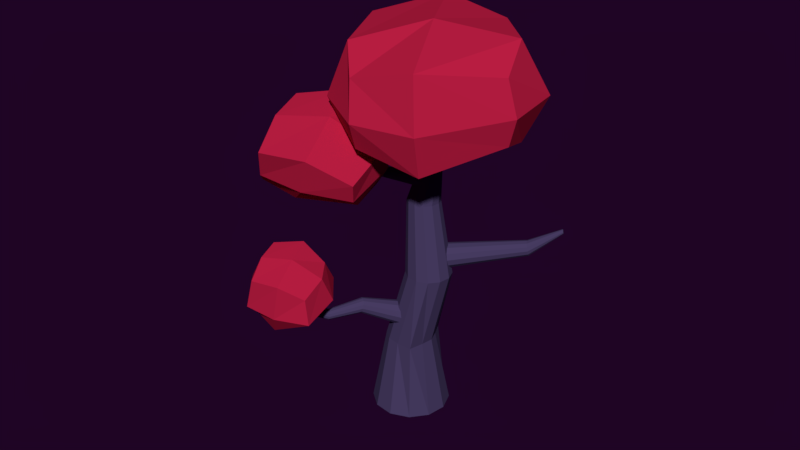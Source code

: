 # Source: tree01.blend  (saved by Blender 2.79.0; exported with 4.5.12 LTS)
import bpy
from mathutils import Matrix  # noqa: F401  (used for matrix-valued properties, if any)

bpy.ops.wm.read_factory_settings(use_empty=True)
scene = bpy.context.scene
scene.name = 'Scene'

# ---- collections
col_collection_1 = bpy.data.collections.new('Collection 1'); scene.collection.children.link(col_collection_1)

# ---- materials (node trees are filled in below, after node groups)
mat_material_002 = bpy.data.materials.new('Material.002')
mat_material_002.alpha_threshold = 0.0
mat_material_002.use_transparent_shadow = False
mat_material_002.diffuse_color = (0.8, 0.3027, 0.08495, 1.0)
mat_material_002.roughness = 0.5
mat_material_002.line_color = (0.0, 0.0, 0.0, 1.0)
mat_material_005 = bpy.data.materials.new('Material.005')
mat_material_005.alpha_threshold = 0.0
mat_material_005.use_transparent_shadow = False
mat_material_005.diffuse_color = (0.5382, 0.01406, 0.05926, 1.0)
mat_material_005.roughness = 0.5
mat_material_004 = bpy.data.materials.new('Material.004')
mat_material_004.alpha_threshold = 0.0
mat_material_004.use_transparent_shadow = False
mat_material_004.diffuse_color = (0.06742, 0.04818, 0.1282, 1.0)
mat_material_004.roughness = 0.5

# ---- material node trees

# ---- world
world_world_001 = bpy.data.worlds.new('World.001'); scene.world = world_world_001
world_world_001.color = (0.0134, 0.001575, 0.01811)
world_world_001.use_sun_shadow = False
world_world_001.sun_shadow_jitter_overblur = 0.0
world_world_001.cycles.sampling_method = 'MANUAL'
world_world_001.light_settings.ao_factor = 0.4154
world_world_001.light_settings.distance = 0.4

# ---- meshes
me_plane_052 = bpy.data.meshes.new('Plane.052')
me_plane_052.from_pydata([(1.284, -1.087, 0.2909), (1.654, -0.0203, -1.38), (0.2903, -1.044, 0.08687), (0.6957, 0.02087, -1.577), (0.05092, 0.7435, 1.104), (1.25, 0.6919, 1.35), (1.616, 1.461, -0.3876), (0.4606, 1.511, -0.6247), (1.902, 0.586, -1.131), (1.462, -0.5852, 0.7692), (0.4313, 0.6493, -1.432), (-0.008912, -0.5219, 0.4673), (0.74, -1.235, 0.1031), (1.148, -0.008462, -1.622), (0.5717, 0.7649, 1.341), (1.018, 1.733, -0.6258), (0.557, -0.6619, 0.95), (1.141, 0.8919, -1.57), (1.706, -0.9917, -0.5937), (0.2672, -0.9299, -0.889), (1.551, 1.556, 0.6968), (0.1119, 1.618, 0.4015), (-0.009044, 0.2425, -0.4099), (1.867, 0.1618, -0.0248), (0.7579, 1.714, 0.5991), (0.9296, -1.102, -0.8273), (-0.04824, 0.2249, -0.3862), (-0.5279, 0.2215, -0.2701), (-0.5775, -0.1191, 0.352), (-0.4635, 0.2121, -0.2686), (-0.5427, -0.1242, 0.3528), (-0.4118, 0.1748, -0.2807), (-0.5148, -0.1444, 0.3463), (-0.3866, 0.1195, -0.3032), (-0.5012, -0.1742, 0.3341), (-0.3947, 0.06116, -0.33), (-0.5056, -0.2057, 0.3197), (-0.434, 0.01534, -0.354), (-0.5268, -0.2305, 0.3067), (-0.4938, -0.00566, -0.3687), (-0.5591, -0.2418, 0.2987), (-0.5582, 0.003774, -0.3702), (-0.5939, -0.2367, 0.2979), (-0.6099, 0.04112, -0.3582), (-0.6218, -0.2166, 0.3045), (-0.6351, 0.09637, -0.3357), (-0.6354, -0.1867, 0.3166), (-0.6269, 0.1547, -0.3089), (-0.631, -0.1552, 0.3311), (-0.5877, 0.2005, -0.2849), (-0.6098, -0.1305, 0.344), (-0.8093, -0.3611, 0.7535), (-0.79, -0.3639, 0.7539), (-0.7745, -0.3751, 0.7503), (-0.7669, -0.3917, 0.7436), (-0.7694, -0.4092, 0.7355), (-0.7811, -0.423, 0.7283), (-0.7991, -0.4293, 0.7239), (-0.8184, -0.4264, 0.7234), (-0.8339, -0.4152, 0.7271), (-0.8414, -0.3987, 0.7338), (-0.839, -0.3811, 0.7419), (-0.8272, -0.3674, 0.7491), (-0.8083, -0.3679, 0.7505), (-0.7928, -0.3702, 0.7509), (-0.7804, -0.3791, 0.748), (-0.7744, -0.3924, 0.7426), (-0.7763, -0.4064, 0.7362), (-0.7857, -0.4174, 0.7304), (-0.8001, -0.4224, 0.7269), (-0.8155, -0.4202, 0.7265), (-0.828, -0.4112, 0.7294), (-0.834, -0.398, 0.7348), (-0.832, -0.384, 0.7412), (-0.8226, -0.373, 0.747), (-1.707, 0.09638, -0.8547), (-1.307, 0.7946, -1.853), (-1.621, 0.1159, -0.8086), (-1.256, 0.8063, -1.825), (-1.566, 0.1748, -0.7507), (-1.223, 0.8417, -1.791), (-1.557, 0.2575, -0.6964), (-1.217, 0.8913, -1.758), (-1.595, 0.3418, -0.6603), (-1.24, 0.9419, -1.736), (-1.671, 0.405, -0.652), (-1.286, 0.9798, -1.731), (-1.765, 0.4302, -0.6739), (-1.342, 0.9949, -1.745), (-1.851, 0.4107, -0.72), (-1.393, 0.9832, -1.772), (-1.906, 0.3517, -0.7779), (-1.426, 0.9478, -1.807), (-1.916, 0.269, -0.8322), (-1.432, 0.8982, -1.84), (-1.877, 0.1848, -0.8683), (-1.409, 0.8477, -1.861), (-1.801, 0.1216, -0.8765), (-1.363, 0.8098, -1.866), (-0.9464, 1.123, -2.173), (-0.931, 1.126, -2.164), (-0.9211, 1.137, -2.154), (-0.9193, 1.152, -2.144), (-0.9262, 1.167, -2.138), (-0.94, 1.178, -2.136), (-0.9568, 1.183, -2.14), (-0.9723, 1.179, -2.148), (-0.9822, 1.169, -2.159), (-0.9839, 1.154, -2.169), (-0.977, 1.139, -2.175), (-0.9633, 1.127, -2.177), (-0.9351, 1.132, -2.163), (-0.9475, 1.129, -2.169), (-0.9272, 1.14, -2.154), (-0.9258, 1.152, -2.147), (-0.9313, 1.164, -2.141), (-0.9423, 1.173, -2.14), (-0.9558, 1.177, -2.143), (-0.9682, 1.174, -2.15), (-0.9761, 1.166, -2.158), (-0.9775, 1.154, -2.166), (-0.9719, 1.142, -2.171), (-0.961, 1.133, -2.173), (-4.384, 0.5489, -0.8541), (-0.9011, 0.4125, -0.344), (-4.318, 0.4921, -1.152), (-0.8733, 0.3889, -0.4682), (-4.257, 0.2906, -1.381), (-0.8482, 0.3049, -0.5634), (-4.22, -0.00178, -1.478), (-0.8325, 0.1831, -0.6041), (-4.215, -0.3066, -1.419), (-0.8305, 0.05605, -0.5795), (-4.244, -0.5423, -1.219), (-0.8426, -0.04215, -0.4961), (-4.299, -0.6456, -0.9315), (-0.8656, -0.08519, -0.3762), (-4.366, -0.5889, -0.6335), (-0.8934, -0.06156, -0.2521), (-4.426, -0.3874, -0.405), (-0.9185, 0.02242, -0.1569), (-4.464, -0.09498, -0.3072), (-0.9342, 0.1442, -0.1161), (-4.469, 0.2099, -0.3663), (-0.9363, 0.2713, -0.1408), (-4.44, 0.4455, -0.5665), (-0.9241, 0.3695, -0.2242), (-4.384, 0.5489, -0.8541), (-4.318, 0.4921, -1.152), (-4.257, 0.2906, -1.381), (-4.22, -0.00178, -1.478), (-4.215, -0.3066, -1.419), (-4.244, -0.5423, -1.219), (-4.299, -0.6456, -0.9315), (-4.366, -0.5889, -0.6335), (-4.426, -0.3874, -0.405), (-4.464, -0.09498, -0.3072), (-4.469, 0.2099, -0.3663), (-4.44, 0.4455, -0.5665), (-3.231, 0.388, -0.617), (-2.027, 0.4543, -0.6778), (-1.988, 0.4212, -0.8516), (-3.184, 0.4375, -0.8519), (-1.953, 0.3037, -0.9849), (-3.152, 0.2273, -0.9446), (-1.931, 0.1331, -1.042), (-3.129, 0.04539, -1.005), (-1.928, -0.04473, -1.007), (-3.125, -0.1443, -0.9687), (-1.945, -0.1822, -0.8907), (-3.126, -0.367, -0.904), (-1.977, -0.2425, -0.7229), (-3.178, -0.3552, -0.6651), (-2.016, -0.2094, -0.5491), (-3.22, -0.3199, -0.4797), (-2.052, -0.09181, -0.4158), (-3.257, -0.1945, -0.3375), (-2.073, 0.07874, -0.3588), (-3.28, -0.0126, -0.2767), (-2.076, 0.2566, -0.3932), (-3.283, 0.1771, -0.3135), (-2.059, 0.394, -0.51), (-3.265, 0.3237, -0.438), (0.1267, 0.3349, -0.3409), (0.1379, 0.3254, -0.3906), (0.1479, 0.2918, -0.4287), (0.1542, 0.2431, -0.445), (0.155, 0.1923, -0.4351), (0.1502, 0.153, -0.4018), (0.1409, 0.1358, -0.3538), (0.1298, 0.1452, -0.3042), (0.1198, 0.1788, -0.2661), (0.1135, 0.2276, -0.2498), (0.1127, 0.2784, -0.2596), (0.1175, 0.3177, -0.293), (0.1371, 0.3074, -0.382), (0.1282, 0.315, -0.3422), (0.1451, 0.2805, -0.4124), (0.1501, 0.2415, -0.4255), (0.1508, 0.2009, -0.4176), (0.1469, 0.1695, -0.3909), (0.1395, 0.1557, -0.3525), (0.1306, 0.1633, -0.3128), (0.1226, 0.1901, -0.2823), (0.1176, 0.2291, -0.2693), (0.1169, 0.2698, -0.2772), (0.1208, 0.3012, -0.3039), (-2.747, -0.236, -0.6893), (-2.607, -0.6749, -0.1608), (-2.846, -0.2373, -0.6793), (-2.666, -0.6757, -0.1548), (-2.929, -0.2048, -0.6342), (-2.716, -0.6562, -0.1277), (-2.972, -0.1473, -0.5659), (-2.742, -0.6217, -0.08677), (-2.966, -0.08022, -0.4929), (-2.738, -0.5814, -0.04296), (-2.911, -0.02146, -0.4347), (-2.705, -0.5462, -0.008022), (-2.822, 0.01318, -0.4068), (-2.652, -0.5254, 0.008682), (-2.723, 0.01445, -0.4168), (-2.592, -0.5246, 0.002677), (-2.641, -0.01801, -0.462), (-2.543, -0.5441, -0.02443), (-2.597, -0.0755, -0.5303), (-2.517, -0.5786, -0.06537), (-2.603, -0.1426, -0.6033), (-2.521, -0.6189, -0.1092), (-2.658, -0.2014, -0.6615), (-2.554, -0.6541, -0.1441), (-2.721, -1.023, 0.1778), (-2.698, -0.9982, 0.2023), (-2.695, -0.9701, 0.2329), (-2.713, -0.9459, 0.2616), (-2.748, -0.9323, 0.2806), (-2.79, -0.9328, 0.2848), (-2.827, -0.9474, 0.2731), (-2.85, -0.972, 0.2486), (-2.853, -1.0, 0.2179), (-2.834, -1.024, 0.1893), (-2.8, -1.038, 0.1703), (-2.758, -1.037, 0.1661), (-2.604, -1.451, 0.6266), (-2.591, -1.437, 0.6405), (-2.59, -1.421, 0.6581), (-2.6, -1.407, 0.6744), (-2.62, -1.399, 0.6853), (-2.644, -1.399, 0.6877), (-2.665, -1.408, 0.681), (-2.678, -1.422, 0.667), (-2.68, -1.438, 0.6495), (-2.669, -1.452, 0.6331), (-2.65, -1.459, 0.6223), (-2.626, -1.459, 0.6199), (-2.611, -1.446, 0.632), (-2.6, -1.435, 0.6432), (-2.599, -1.422, 0.6572), (-2.607, -1.411, 0.6703), (-2.623, -1.405, 0.679), (-2.642, -1.405, 0.6809), (-2.659, -1.412, 0.6756), (-2.67, -1.423, 0.6644), (-2.671, -1.436, 0.6504), (-2.662, -1.447, 0.6373), (-2.628, -1.453, 0.6267), (-2.647, -1.453, 0.6286), (-0.9815, -0.5095, 1.04), (0.3831, -0.8208, 0.7405), (-0.4555, -1.515, 0.5603), (-0.1213, 0.1308, 1.163), (0.4398, -0.1385, 0.9945), (0.1407, -1.612, 0.4549), (-0.7988, 0.1428, 1.265), (-0.7686, -1.312, 0.7954), (-0.3212, -0.2862, 0.02854), (-0.3363, -0.9092, 1.738), (0.03099, -0.4999, 0.03327), (0.1367, -1.058, 1.503), (-0.6837, -0.2675, 0.1886), (-0.7752, -0.7697, 1.614), (-0.2631, -0.2617, 1.739), (-0.2517, 0.208, 0.4503), (-0.525, -1.552, 1.266), (-0.5137, -1.082, -0.02229), (0.05273, 0.0002306, 0.3807), (-0.1875, -1.183, -0.0526), (-0.05804, -1.696, 1.202), (0.1912, -0.468, 1.652), (-0.6956, -0.1211, 0.3691), (-0.6425, -0.3351, 1.746), (-0.721, -0.8461, 0.06638), (-0.7551, -1.348, 1.393), (-2.791, -1.278, 0.7713), (-1.72, -1.45, 0.646), (-2.43, -1.962, 0.4655), (-2.197, -0.8123, 0.8867), (-1.686, -1.041, 0.7981), (-1.865, -1.923, 0.4751), (-2.655, -0.8859, 0.9114), (-2.834, -1.768, 0.5884), (-2.336, -1.104, 0.09387), (-2.347, -1.539, 1.288), (-1.93, -1.258, 0.2227), (-1.867, -1.592, 1.102), (-2.613, -1.133, 0.2614), (-2.668, -1.434, 1.115), (-2.296, -1.087, 1.289), (-2.288, -0.7584, 0.3886), (-2.479, -1.988, 0.9587), (-2.471, -1.66, 0.05835), (-1.917, -0.9581, 0.4307), (-2.061, -1.666, 0.1713), (-1.984, -1.973, 0.9224), (-1.834, -1.238, 1.192), (-2.534, -0.8932, 0.3996), (-2.549, -1.171, 1.202), (-2.653, -1.48, 0.1845), (-2.673, -1.781, 0.9788)], [], [(25, 19, 3, 13), (24, 15, 7, 21), (23, 8, 6, 20), (17, 10, 7, 15), (16, 9, 5, 14), (22, 11, 4, 21), (19, 2, 11, 22), (12, 0, 9, 16), (13, 3, 10, 17), (18, 1, 8, 23), (1, 13, 17, 8), (2, 12, 16, 11), (11, 16, 14, 4), (8, 17, 15, 6), (20, 6, 15, 24), (18, 25, 13, 1), (0, 12, 25, 18), (5, 20, 24, 14), (0, 18, 23, 9), (3, 19, 22, 10), (10, 22, 21, 7), (9, 23, 20, 5), (14, 24, 21, 4), (12, 2, 19, 25), (27, 28, 30, 29), (29, 30, 32, 31), (31, 32, 34, 33), (33, 34, 36, 35), (35, 36, 38, 37), (37, 38, 40, 39), (39, 40, 42, 41), (41, 42, 44, 43), (43, 44, 46, 45), (45, 46, 48, 47), (40, 38, 56, 57), (49, 50, 28, 27), (47, 48, 50, 49), (27, 29, 31, 33, 35, 37, 39, 41, 43, 45, 47, 49), (52, 51, 63, 64), (38, 36, 55, 56), (36, 34, 54, 55), (28, 50, 62, 51), (30, 28, 51, 52), (34, 32, 53, 54), (50, 48, 61, 62), (32, 30, 52, 53), (48, 46, 60, 61), (46, 44, 59, 60), (44, 42, 58, 59), (42, 40, 57, 58), (64, 63, 74, 73, 72, 71, 70, 69, 68, 67, 66, 65), (59, 58, 70, 71), (56, 55, 67, 68), (51, 62, 74, 63), (53, 52, 64, 65), (60, 59, 71, 72), (57, 56, 68, 69), (54, 53, 65, 66), (61, 60, 72, 73), (58, 57, 69, 70), (55, 54, 66, 67), (62, 61, 73, 74), (75, 76, 78, 77), (77, 78, 80, 79), (79, 80, 82, 81), (81, 82, 84, 83), (83, 84, 86, 85), (85, 86, 88, 87), (87, 88, 90, 89), (89, 90, 92, 91), (91, 92, 94, 93), (93, 94, 96, 95), (92, 90, 106, 107), (97, 98, 76, 75), (95, 96, 98, 97), (75, 77, 79, 81, 83, 85, 87, 89, 91, 93, 95, 97), (102, 101, 113, 114), (90, 88, 105, 106), (88, 86, 104, 105), (86, 84, 103, 104), (84, 82, 102, 103), (76, 98, 110, 99), (78, 76, 99, 100), (82, 80, 101, 102), (98, 96, 109, 110), (80, 78, 100, 101), (96, 94, 108, 109), (94, 92, 107, 108), (111, 112, 122, 121, 120, 119, 118, 117, 116, 115, 114, 113), (109, 108, 120, 121), (106, 105, 117, 118), (103, 102, 114, 115), (110, 109, 121, 122), (100, 99, 112, 111), (107, 106, 118, 119), (104, 103, 115, 116), (99, 110, 122, 112), (101, 100, 111, 113), (108, 107, 119, 120), (105, 104, 116, 117), (160, 124, 126, 161), (161, 126, 128, 163), (163, 128, 130, 165), (165, 130, 132, 167), (167, 132, 134, 169), (169, 134, 136, 171), (171, 136, 138, 173), (173, 138, 140, 175), (175, 140, 142, 177), (177, 142, 144, 179), (146, 144, 193, 194), (181, 146, 124, 160), (179, 144, 146, 181), (137, 139, 155, 154), (147, 148, 149, 150, 151, 152, 153, 154, 155, 156, 157, 158), (135, 137, 154, 153), (133, 135, 153, 152), (131, 133, 152, 151), (129, 131, 151, 150), (145, 123, 147, 158), (123, 125, 148, 147), (127, 129, 150, 149), (143, 145, 158, 157), (125, 127, 149, 148), (141, 143, 157, 156), (139, 141, 156, 155), (143, 180, 182, 145), (180, 179, 181, 182), (145, 182, 159, 123), (182, 181, 160, 159), (141, 178, 180, 143), (178, 177, 179, 180), (139, 176, 178, 141), (176, 175, 177, 178), (137, 174, 176, 139), (174, 173, 175, 176), (135, 172, 174, 137), (172, 171, 173, 174), (133, 170, 172, 135), (170, 169, 171, 172), (131, 168, 170, 133), (168, 167, 169, 170), (129, 166, 168, 131), (166, 165, 167, 168), (127, 164, 166, 129), (164, 163, 165, 166), (125, 162, 164, 127), (162, 161, 163, 164), (123, 159, 162, 125), (159, 160, 161, 162), (188, 187, 199, 200), (128, 126, 184, 185), (144, 142, 192, 193), (142, 140, 191, 192), (140, 138, 190, 191), (138, 136, 189, 190), (136, 134, 188, 189), (134, 132, 187, 188), (132, 130, 186, 187), (124, 146, 194, 183), (126, 124, 183, 184), (130, 128, 185, 186), (195, 196, 206, 205, 204, 203, 202, 201, 200, 199, 198, 197), (183, 194, 206, 196), (185, 184, 195, 197), (192, 191, 203, 204), (189, 188, 200, 201), (186, 185, 197, 198), (193, 192, 204, 205), (190, 189, 201, 202), (187, 186, 198, 199), (194, 193, 205, 206), (184, 183, 196, 195), (191, 190, 202, 203), (207, 208, 210, 209), (209, 210, 212, 211), (211, 212, 214, 213), (213, 214, 216, 215), (215, 216, 218, 217), (217, 218, 220, 219), (219, 220, 222, 221), (221, 222, 224, 223), (223, 224, 226, 225), (225, 226, 228, 227), (208, 230, 231, 242), (229, 230, 208, 207), (227, 228, 230, 229), (207, 209, 211, 213, 215, 217, 219, 221, 223, 225, 227, 229), (222, 220, 236, 235), (210, 208, 242, 241), (214, 212, 240, 239), (230, 228, 232, 231), (212, 210, 241, 240), (224, 222, 235, 234), (235, 236, 248, 247), (228, 226, 233, 232), (220, 218, 237, 236), (226, 224, 234, 233), (218, 216, 238, 237), (216, 214, 239, 238), (242, 231, 243, 254), (240, 241, 253, 252), (234, 235, 247, 246), (237, 238, 250, 249), (238, 239, 251, 250), (231, 232, 244, 243), (236, 237, 249, 248), (239, 240, 252, 251), (233, 234, 246, 245), (232, 233, 245, 244), (241, 242, 254, 253), (251, 252, 264, 263), (255, 256, 257, 258, 259, 260, 261, 262, 263, 264, 266, 265), (250, 251, 263, 262), (245, 246, 258, 257), (254, 243, 255, 265), (246, 247, 259, 258), (247, 248, 260, 259), (253, 254, 265, 266), (248, 249, 261, 260), (249, 250, 262, 261), (252, 253, 266, 264), (243, 244, 256, 255), (244, 245, 257, 256), (280, 292, 283, 276), (289, 273, 270, 282), (269, 284, 286, 272), (274, 267, 279, 291), (267, 273, 289, 279), (276, 283, 287, 278), (283, 269, 272, 287), (287, 272, 268, 278), (282, 270, 271, 285), (274, 291, 284, 269), (284, 275, 277, 286), (278, 268, 271, 288), (292, 280, 267, 274), (279, 289, 282, 275), (290, 280, 276, 281), (281, 276, 278, 288), (280, 290, 273, 267), (270, 281, 288, 271), (272, 286, 277, 268), (275, 282, 285, 277), (291, 279, 275, 284), (268, 277, 285, 271), (292, 274, 269, 283), (273, 290, 281, 270), (306, 318, 309, 302), (315, 299, 296, 308), (295, 310, 312, 298), (300, 293, 305, 317), (293, 299, 315, 305), (302, 309, 313, 304), (309, 295, 298, 313), (313, 298, 294, 304), (308, 296, 297, 311), (300, 317, 310, 295), (310, 301, 303, 312), (304, 294, 297, 314), (318, 306, 293, 300), (305, 315, 308, 301), (316, 306, 302, 307), (307, 302, 304, 314), (306, 316, 299, 293), (296, 307, 314, 297), (298, 312, 303, 294), (301, 308, 311, 303), (317, 305, 301, 310), (294, 303, 311, 297), (318, 300, 295, 309)])
me_plane_052.polygons.foreach_set('material_index', [1, 1, 1, 1, 1, 1, 1, 1, 1, 1, 1, 1, 1, 1, 1, 1, 1, 1, 1, 1, 1, 1, 1, 1, 2, 2, 2, 2, 2, 2, 2, 2, 2, 2, 2, 2, 2, 2, 2, 2, 2, 2, 2, 2, 2, 2, 2, 2, 2, 2, 2, 2, 2, 2, 2, 2, 2, 2, 2, 2, 2, 2, 2, 2, 2, 2, 2, 2, 2, 2, 2, 2, 2, 2, 2, 2, 2, 2, 2, 2, 2, 2, 2, 2, 2, 2, 2, 2, 2, 2, 2, 2, 2, 2, 2, 2, 2, 2, 2, 2, 2, 2, 2, 2, 2, 2, 2, 2, 2, 2, 2, 2, 2, 2, 2, 2, 2, 2, 2, 2, 2, 2, 2, 2, 2, 2, 2, 2, 2, 2, 2, 2, 2, 2, 2, 2, 2, 2, 2, 2, 2, 2, 2, 2, 2, 2, 2, 2, 2, 2, 2, 2, 2, 2, 2, 2, 2, 2, 2, 2, 2, 2, 2, 2, 2, 2, 2, 2, 2, 2, 2, 2, 2, 2, 2, 2, 2, 2, 2, 2, 2, 2, 2, 2, 2, 2, 2, 2, 2, 2, 2, 2, 2, 2, 2, 2, 2, 2, 2, 2, 2, 2, 2, 2, 2, 2, 2, 2, 2, 2, 2, 2, 2, 2, 2, 2, 2, 2, 2, 2, 2, 2, 2, 2, 1, 1, 1, 1, 1, 1, 1, 1, 1, 1, 1, 1, 1, 1, 1, 1, 1, 1, 1, 1, 1, 1, 1, 1, 1, 1, 1, 1, 1, 1, 1, 1, 1, 1, 1, 1, 1, 1, 0, 1, 0, 1, 1, 1, 1, 1, 1])
me_plane_052.materials.append(mat_material_002)
me_plane_052.materials.append(mat_material_005)
me_plane_052.materials.append(mat_material_004)
me_plane_052.use_remesh_preserve_volume = False
me_plane_052.use_remesh_preserve_attributes = False
me_plane_052.use_mirror_vertex_groups = False
me_plane_052.update()

# ---- objects
ob_plane_044 = bpy.data.objects.new('Plane.044', me_plane_052)

# ---- transforms, parenting, visibility, modifiers, constraints
ob_plane_044.location = (-0.0003973, -0.0002438, -5.746e-05)
ob_plane_044.rotation_euler = (0.2637, -1.354, -0.221)
ob_plane_044.scale = (0.6257, 0.6257, 0.6257)
ob_plane_044.lineart.crease_threshold = 0.0

# ---- collection membership
col_collection_1.objects.link(ob_plane_044)

# ---- scene / render settings (as saved in the file)
scene.frame_start = 1; scene.frame_end = 250; scene.frame_set(0)
scene.render.engine = 'BLENDER_EEVEE_NEXT'
scene.render.resolution_percentage = 50
scene.render.dither_intensity = 0.0
scene.cycles.use_denoising = False
scene.cycles.samples = 128
scene.cycles.sampling_pattern = 'TABULATED_SOBOL'
scene.cycles.use_adaptive_sampling = False
scene.cycles.use_light_tree = False
scene.cycles.blur_glossy = 0.0
scene.cycles.sample_clamp_indirect = 0.0
scene.view_settings.view_transform = 'Standard'
bpy.context.view_layer.update()

# ---- added for rendering (the .blend has no active camera and no usable light): camera, sun
cam_auto = bpy.data.cameras.new('AutoCamera')
cam_auto.lens = 50.0
cam_auto.sensor_width = 36.0
cam_auto.clip_end = 1000.0
ob_auto_camera = bpy.data.objects.new('AutoCamera', cam_auto)
scene.collection.objects.link(ob_auto_camera)
ob_auto_camera.location = (5.70592, -6.92415, 3.77572)
ob_auto_camera.rotation_euler = (1.09748, -7.21219e-08, 0.694738)
scene.camera = ob_auto_camera
light_auto_sun = bpy.data.lights.new('AutoSun', 'SUN')
light_auto_sun.energy = 3.0
light_auto_sun.angle = 0.0523599
ob_auto_sun = bpy.data.objects.new('AutoSun', light_auto_sun)
scene.collection.objects.link(ob_auto_sun)
ob_auto_sun.rotation_euler = (0.872665, 0.174533, 0.523599)
bpy.context.view_layer.update()
